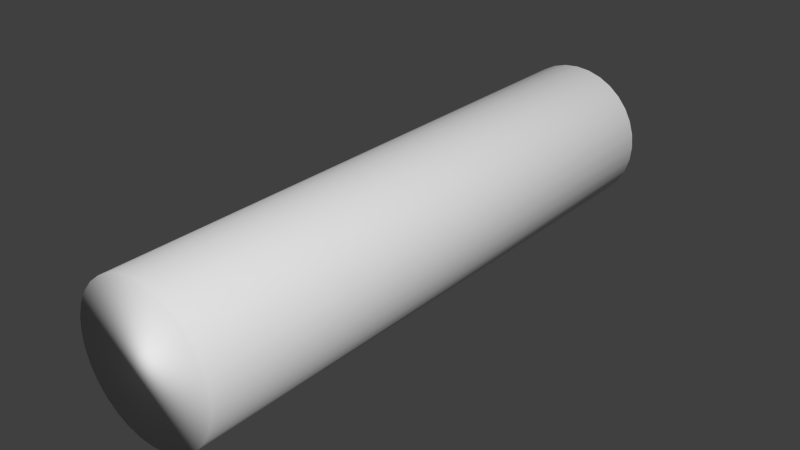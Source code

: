 # Source: pipe.blend  (saved by Blender 2.75.0; exported with 4.5.12 LTS)
import bpy
from mathutils import Matrix  # noqa: F401  (used for matrix-valued properties, if any)

bpy.ops.wm.read_factory_settings(use_empty=True)
scene = bpy.context.scene
scene.name = 'Scene'

# ---- collections
col_collection_1 = bpy.data.collections.new('Collection 1'); scene.collection.children.link(col_collection_1)

# ---- world
world_world = bpy.data.worlds.new('World'); scene.world = world_world
world_world.color = (0.05088, 0.05088, 0.05088)
world_world.use_sun_shadow = False
world_world.sun_shadow_jitter_overblur = 0.0
world_world.cycles.sampling_method = 'MANUAL'
world_world.cycles.sample_map_resolution = 256

# ---- meshes
me_cylinder = bpy.data.meshes.new('Cylinder')
me_cylinder.from_pydata([(0.0, 1.0, -1.0), (0.0, 1.0, 1.0), (0.1951, 0.9808, -1.0), (0.1951, 0.9808, 1.0), (0.3827, 0.9239, -1.0), (0.3827, 0.9239, 1.0), (0.5556, 0.8315, -1.0), (0.5556, 0.8315, 1.0), (0.7071, 0.7071, -1.0), (0.7071, 0.7071, 1.0), (0.8315, 0.5556, -1.0), (0.8315, 0.5556, 1.0), (0.9239, 0.3827, -1.0), (0.9239, 0.3827, 1.0), (0.9808, 0.1951, -1.0), (0.9808, 0.1951, 1.0), (1.0, 7.55e-08, -1.0), (1.0, 7.55e-08, 1.0), (0.9808, -0.1951, -1.0), (0.9808, -0.1951, 1.0), (0.9239, -0.3827, -1.0), (0.9239, -0.3827, 1.0), (0.8315, -0.5556, -1.0), (0.8315, -0.5556, 1.0), (0.7071, -0.7071, -1.0), (0.7071, -0.7071, 1.0), (0.5556, -0.8315, -1.0), (0.5556, -0.8315, 1.0), (0.3827, -0.9239, -1.0), (0.3827, -0.9239, 1.0), (0.1951, -0.9808, -1.0), (0.1951, -0.9808, 1.0), (-3.258e-07, -1.0, -1.0), (-3.258e-07, -1.0, 1.0), (-0.1951, -0.9808, -1.0), (-0.1951, -0.9808, 1.0), (-0.3827, -0.9239, -1.0), (-0.3827, -0.9239, 1.0), (-0.5556, -0.8315, -1.0), (-0.5556, -0.8315, 1.0), (-0.7071, -0.7071, -1.0), (-0.7071, -0.7071, 1.0), (-0.8315, -0.5556, -1.0), (-0.8315, -0.5556, 1.0), (-0.9239, -0.3827, -1.0), (-0.9239, -0.3827, 1.0), (-0.9808, -0.1951, -1.0), (-0.9808, -0.1951, 1.0), (-1.0, 9.656e-07, -1.0), (-1.0, 9.656e-07, 1.0), (-0.9808, 0.1951, -1.0), (-0.9808, 0.1951, 1.0), (-0.9239, 0.3827, -1.0), (-0.9239, 0.3827, 1.0), (-0.8315, 0.5556, -1.0), (-0.8315, 0.5556, 1.0), (-0.7071, 0.7071, -1.0), (-0.7071, 0.7071, 1.0), (-0.5556, 0.8315, -1.0), (-0.5556, 0.8315, 1.0), (-0.3827, 0.9239, -1.0), (-0.3827, 0.9239, 1.0), (-0.1951, 0.9808, -1.0), (-0.1951, 0.9808, 1.0), (-0.9239, -0.3827, 0.0), (-0.9523, -0.2889, -1.0), (-0.9523, -0.2889, 1.0), (-0.9808, -0.1951, 0.0), (-0.9904, -0.09754, -1.0), (-0.9904, -0.09754, 1.0), (-1.0, 9.656e-07, 0.0), (-0.9904, 0.09755, -1.0), (-0.9904, 0.09755, 1.0), (-0.9808, 0.1951, 0.0), (-0.9523, 0.2889, -1.0), (-0.9523, 0.2889, 1.0), (-0.9239, 0.3827, 0.0), (-0.9523, 0.2889, 0.0), (-0.9904, 0.09755, 0.0), (-0.9904, -0.09754, 0.0), (-0.9523, -0.2889, 0.0), (0.9239, 0.3827, 0.0), (0.9523, 0.2889, -1.0), (0.9523, 0.2889, 1.0), (0.9808, 0.1951, 0.0), (0.9904, 0.09755, -1.0), (0.9904, 0.09755, 1.0), (1.0, 7.55e-08, 0.0), (0.9904, -0.09755, -1.0), (0.9904, -0.09755, 1.0), (0.9808, -0.1951, 0.0), (0.9523, -0.2889, -1.0), (0.9523, -0.2889, 1.0), (0.9239, -0.3827, 0.0), (0.8777, -0.4691, -1.0), (0.8777, -0.4691, 1.0), (0.8315, -0.5556, 0.0), (0.8777, -0.4691, 0.0), (0.9523, -0.2889, 0.0), (0.9904, -0.09755, 0.0), (0.9904, 0.09755, 0.0), (0.9523, 0.2889, 0.0)], [], [(0, 1, 3, 2), (2, 3, 5, 4), (4, 5, 7, 6), (6, 7, 9, 8), (8, 9, 11, 10), (10, 11, 13, 81, 12), (101, 83, 15, 84), (100, 86, 17, 87), (99, 89, 19, 90), (98, 92, 21, 93), (97, 95, 23, 96), (22, 96, 23, 25, 24), (24, 25, 27, 26), (26, 27, 29, 28), (28, 29, 31, 30), (30, 31, 33, 32), (32, 33, 35, 34), (34, 35, 37, 36), (36, 37, 39, 38), (38, 39, 41, 40), (40, 41, 43, 42), (42, 43, 45, 64, 44), (80, 66, 47, 67), (79, 69, 49, 70), (78, 72, 51, 73), (77, 75, 53, 76), (52, 76, 53, 55, 54), (54, 55, 57, 56), (56, 57, 59, 58), (58, 59, 61, 60), (3, 1, 63, 61, 59, 57, 55, 53, 75, 51, 72, 49, 69, 47, 66, 45, 43, 41, 39, 37, 35, 33, 31, 29, 27, 25, 23, 95, 21, 92, 19, 89, 17, 86, 15, 83, 13, 11, 9, 7, 5), (62, 63, 1, 0), (60, 61, 63, 62), (0, 2, 4, 6, 8, 10, 12, 82, 14, 85, 16, 88, 18, 91, 20, 94, 22, 24, 26, 28, 30, 32, 34, 36, 38, 40, 42, 44, 65, 46, 68, 48, 71, 50, 74, 52, 54, 56, 58, 60, 62), (74, 77, 76, 52), (50, 73, 77, 74), (73, 51, 75, 77), (71, 78, 73, 50), (48, 70, 78, 71), (70, 49, 72, 78), (68, 79, 70, 48), (46, 67, 79, 68), (67, 47, 69, 79), (65, 80, 67, 46), (44, 64, 80, 65), (64, 45, 66, 80), (94, 97, 96, 22), (20, 93, 97, 94), (93, 21, 95, 97), (91, 98, 93, 20), (18, 90, 98, 91), (90, 19, 92, 98), (88, 99, 90, 18), (16, 87, 99, 88), (87, 17, 89, 99), (85, 100, 87, 16), (14, 84, 100, 85), (84, 15, 86, 100), (82, 101, 84, 14), (12, 81, 101, 82), (81, 13, 83, 101)])
me_cylinder.polygons.foreach_set('use_smooth', [True] * 61)
_uv = me_cylinder.uv_layers.new(name='UVMap')
_uv.uv.foreach_set('vector', [0.6181, 0.9365, 0.3933, 0.9365, 0.3961, 0.9466, 0.6181, 0.9466, 0.6163, 0.9199, 0.3942, 0.9199, 0.3942, 0.9295, 0.6163, 0.9295, 0.6181, 0.976, 0.3961, 0.976, 0.3933, 0.9849, 0.6181, 0.9849, 0.6181, 0.9849, 0.3933, 0.9849, 0.3933, 0.9927, 0.6181, 0.9927, 0.6181, 0.9927, 0.3933, 0.9927, 0.3933, 0.9849, 0.6181, 0.9849, 0.6181, 0.9849, 0.3933, 0.9849, 0.3933, 0.976, 0.5057, 0.976, 0.6181, 0.976, 0.6144, 0.9793, 0.4185, 0.9793, 0.4185, 0.9745, 0.6144, 0.9745, 0.6144, 0.9694, 0.4185, 0.9694, 0.4185, 0.9644, 0.6144, 0.9644, 0.6144, 0.9594, 0.4185, 0.9594, 0.4185, 0.9544, 0.6144, 0.9544, 0.6144, 0.9496, 0.4185, 0.9496, 0.4185, 0.9448, 0.6144, 0.9448, 0.6144, 0.9403, 0.4185, 0.9403, 0.4185, 0.9359, 0.6144, 0.9359, 0.6181, 0.9278, 0.5057, 0.9278, 0.3933, 0.9278, 0.3933, 0.9201, 0.6181, 0.9201, 0.6181, 0.9927, 0.3933, 0.9927, 0.3933, 0.9849, 0.6181, 0.9849, 0.6181, 0.9849, 0.3933, 0.9849, 0.3933, 0.976, 0.6212, 0.9763, 0.6095, 0.9414, 0.3975, 0.9412, 0.3975, 0.9322, 0.6099, 0.9322, 0.6118, 0.9483, 0.3994, 0.9483, 0.3994, 0.939, 0.6118, 0.939, 0.6118, 0.939, 0.3994, 0.939, 0.3994, 0.9297, 0.6118, 0.9297, 0.6118, 0.9297, 0.3994, 0.9297, 0.3994, 0.9207, 0.6114, 0.921, 0.6212, 0.937, 0.3933, 0.9367, 0.3933, 0.9278, 0.6181, 0.9278, 0.6181, 0.9278, 0.3933, 0.9278, 0.3933, 0.9201, 0.6181, 0.9201, 0.6181, 0.9201, 0.3933, 0.9201, 0.3933, 0.9278, 0.6181, 0.9278, 0.248, 0.6283, 0.02312, 0.6283, 0.02246, 0.6371, 0.1366, 0.6371, 0.2508, 0.6371, 0.1361, 0.642, 0.2494, 0.642, 0.248, 0.6468, 0.1356, 0.6468, 0.1356, 0.6518, 0.248, 0.6518, 0.248, 0.6568, 0.1356, 0.6568, 0.1356, 0.6618, 0.248, 0.6618, 0.248, 0.6668, 0.1356, 0.6668, 0.1361, 0.6716, 0.2494, 0.6716, 0.2508, 0.6764, 0.1366, 0.6764, 0.2508, 0.6764, 0.1366, 0.6764, 0.02246, 0.6764, 0.02312, 0.6853, 0.248, 0.6853, 0.6181, 0.9849, 0.3933, 0.9849, 0.3933, 0.9927, 0.6181, 0.9927, 0.6181, 0.9201, 0.3933, 0.9201, 0.3933, 0.9278, 0.6181, 0.9278, 0.6181, 0.9278, 0.3933, 0.9278, 0.3933, 0.9367, 0.6181, 0.9367, 0.1336, 0.7248, 0.1508, 0.7228, 0.1699, 0.717, 0.1876, 0.7076, 0.2031, 0.6949, 0.2157, 0.6794, 0.2252, 0.6618, 0.2303, 0.6426, 0.2299, 0.6327, 0.2295, 0.6227, 0.2285, 0.6128, 0.2275, 0.6028, 0.2246, 0.5932, 0.2217, 0.5836, 0.2184, 0.5748, 0.2151, 0.566, 0.2031, 0.5505, 0.1876, 0.5378, 0.1699, 0.5284, 0.1508, 0.5226, 0.1309, 0.5206, 0.1109, 0.5226, 0.09178, 0.5284, 0.07413, 0.5378, 0.05866, 0.5505, 0.04596, 0.566, 0.03653, 0.5836, 0.03362, 0.5932, 0.03072, 0.6028, 0.02974, 0.6128, 0.02876, 0.6227, 0.02974, 0.6327, 0.03072, 0.6426, 0.03362, 0.6522, 0.03653, 0.6618, 0.04125, 0.6706, 0.04596, 0.6794, 0.05866, 0.6949, 0.07413, 0.7076, 0.09179, 0.717, 0.1137, 0.7228, 0.6181, 0.9265, 0.3933, 0.9265, 0.3933, 0.9365, 0.6181, 0.9365, 0.6181, 0.9169, 0.3933, 0.9169, 0.3933, 0.9265, 0.6181, 0.9265, 0.127, 0.7311, 0.1469, 0.7291, 0.1661, 0.7233, 0.1837, 0.7139, 0.1992, 0.7012, 0.2119, 0.6857, 0.2213, 0.668, 0.2242, 0.6585, 0.2271, 0.6489, 0.2281, 0.6389, 0.2291, 0.629, 0.2281, 0.619, 0.2271, 0.6091, 0.2242, 0.5995, 0.2213, 0.5899, 0.2166, 0.5811, 0.2119, 0.5723, 0.1992, 0.5568, 0.1837, 0.5441, 0.1691, 0.5349, 0.1504, 0.5288, 0.1304, 0.5269, 0.1105, 0.5288, 0.09095, 0.5349, 0.07027, 0.5441, 0.05479, 0.5568, 0.0421, 0.5723, 0.03545, 0.5899, 0.03287, 0.5995, 0.0303, 0.6091, 0.02932, 0.619, 0.02833, 0.629, 0.02932, 0.6389, 0.0303, 0.6489, 0.03287, 0.6585, 0.03545, 0.668, 0.0421, 0.6857, 0.05479, 0.7012, 0.07027, 0.7139, 0.08792, 0.7233, 0.1071, 0.7291, 0.3941, 0.9737, 0.5909, 0.9737, 0.5918, 0.9785, 0.3935, 0.9785, 0.3947, 0.9689, 0.59, 0.9689, 0.5909, 0.9737, 0.3941, 0.9737, 0.1356, 0.6668, 0.248, 0.6668, 0.2494, 0.6716, 0.1361, 0.6716, 0.3947, 0.9639, 0.59, 0.9639, 0.59, 0.9689, 0.3947, 0.9689, 0.3947, 0.9589, 0.59, 0.9589, 0.59, 0.9639, 0.3947, 0.9639, 0.1356, 0.6568, 0.248, 0.6568, 0.248, 0.6618, 0.1356, 0.6618, 0.3947, 0.9539, 0.59, 0.9539, 0.59, 0.9589, 0.3947, 0.9589, 0.3947, 0.9489, 0.59, 0.9489, 0.59, 0.9539, 0.3947, 0.9539, 0.1356, 0.6468, 0.248, 0.6468, 0.248, 0.6518, 0.1356, 0.6518, 0.3941, 0.944, 0.5909, 0.944, 0.59, 0.9489, 0.3947, 0.9489, 0.3935, 0.9392, 0.5918, 0.9392, 0.5909, 0.944, 0.3941, 0.944, 0.1366, 0.6371, 0.2508, 0.6371, 0.2494, 0.642, 0.1361, 0.642, 0.2498, 0.6979, 0.1374, 0.6979, 0.1374, 0.6935, 0.2498, 0.6935, 0.2498, 0.7023, 0.1374, 0.7023, 0.1374, 0.6979, 0.2498, 0.6979, 0.6144, 0.9448, 0.4185, 0.9448, 0.4185, 0.9403, 0.6144, 0.9403, 0.2498, 0.7072, 0.1374, 0.7072, 0.1374, 0.7023, 0.2498, 0.7023, 0.2498, 0.712, 0.1374, 0.712, 0.1374, 0.7072, 0.2498, 0.7072, 0.6144, 0.9544, 0.4185, 0.9544, 0.4185, 0.9496, 0.6144, 0.9496, 0.2498, 0.717, 0.1374, 0.717, 0.1374, 0.712, 0.2498, 0.712, 0.2498, 0.722, 0.1374, 0.722, 0.1374, 0.717, 0.2498, 0.717, 0.6144, 0.9644, 0.4185, 0.9644, 0.4185, 0.9594, 0.6144, 0.9594, 0.2498, 0.727, 0.1374, 0.727, 0.1374, 0.722, 0.2498, 0.722, 0.2498, 0.732, 0.1374, 0.732, 0.1374, 0.727, 0.2498, 0.727, 0.6144, 0.9745, 0.4185, 0.9745, 0.4185, 0.9694, 0.6144, 0.9694, 0.2498, 0.7368, 0.1374, 0.7368, 0.1374, 0.732, 0.2498, 0.732, 0.2498, 0.7416, 0.1374, 0.7416, 0.1374, 0.7368, 0.2498, 0.7368, 0.6144, 0.9841, 0.4185, 0.9841, 0.4185, 0.9793, 0.6144, 0.9793])
me_cylinder.use_remesh_preserve_volume = False
me_cylinder.use_remesh_preserve_attributes = False
me_cylinder.use_mirror_vertex_groups = False
me_cylinder.update()

# ---- objects
ob_cylinder = bpy.data.objects.new('Cylinder', me_cylinder)

# ---- transforms, parenting, visibility, modifiers, constraints
ob_cylinder.location = (0.0, 0.0, 0.0)
ob_cylinder.rotation_euler = (1.571, -0.0, 0.0)
ob_cylinder.scale = (0.25, 0.25, 1.0)
ob_cylinder.lineart.crease_threshold = 0.0

# ---- collection membership
col_collection_1.objects.link(ob_cylinder)

# ---- scene / render settings (as saved in the file)
scene.frame_start = 1; scene.frame_end = 250; scene.frame_set(1)
scene.render.engine = 'BLENDER_EEVEE_NEXT'
scene.render.resolution_percentage = 50
scene.render.dither_intensity = 0.0
scene.cycles.use_denoising = False
scene.cycles.samples = 10
scene.cycles.sampling_pattern = 'TABULATED_SOBOL'
scene.cycles.light_sampling_threshold = 0.0
scene.cycles.use_adaptive_sampling = False
scene.cycles.use_light_tree = False
scene.cycles.blur_glossy = 0.0
scene.cycles.pixel_filter_type = 'GAUSSIAN'
scene.cycles.sample_clamp_indirect = 0.0
scene.view_settings.view_transform = 'Standard'
bpy.context.view_layer.update()

# ---- added for rendering (the .blend has no active camera and no usable light): camera, sun
cam_auto = bpy.data.cameras.new('AutoCamera')
cam_auto.lens = 50.0
cam_auto.sensor_width = 36.0
cam_auto.clip_end = 1000.0
ob_auto_camera = bpy.data.objects.new('AutoCamera', cam_auto)
scene.collection.objects.link(ob_auto_camera)
ob_auto_camera.location = (1.9627, -2.35524, 1.57016)
ob_auto_camera.rotation_euler = (1.09748, -7.21219e-08, 0.694738)
scene.camera = ob_auto_camera
light_auto_sun = bpy.data.lights.new('AutoSun', 'SUN')
light_auto_sun.energy = 3.0
light_auto_sun.angle = 0.0523599
ob_auto_sun = bpy.data.objects.new('AutoSun', light_auto_sun)
scene.collection.objects.link(ob_auto_sun)
ob_auto_sun.rotation_euler = (0.872665, 0.174533, 0.523599)
bpy.context.view_layer.update()
